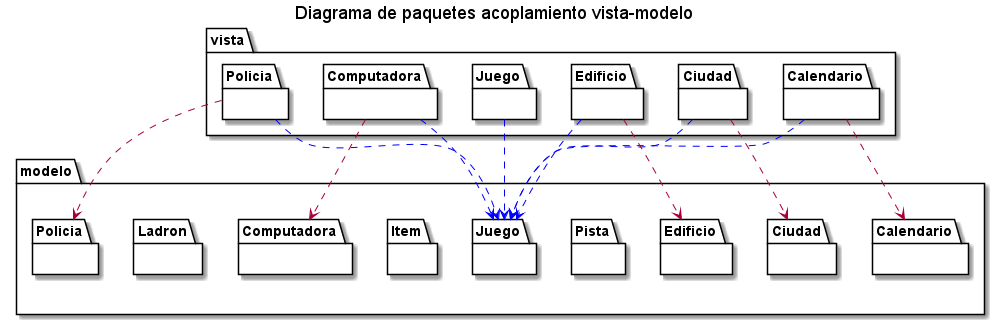

The diagram above was rendered by PlantUML. Its source (embedded in the PNG):
@startuml
title Diagrama de paquetes acoplamiento vista-modelo

package vista {
    package Calendario as VCalendario {}
    package Ciudad as VCiudad {}
    package Edificio as VEdificio {}
    package Computadora as VComputadora {}
    package Juego as VJuego {}
    package Policia as VPolicia {}
}

package modelo {
    package Calendario {}
    together {
        package Ciudad {}
        package Edificio {}
        package Pista {}
    }
    package Computadora {}
    package Item {}
    package Juego {}
    package Ladron {}
    package Policia {}
}

VCalendario .[#blue].> Juego
VCiudad .[#blue].> Juego
VEdificio .[#blue].> Juego
VComputadora .[#blue].> Juego
VJuego .[#blue].> Juego
VPolicia .[#blue].> Juego

VCalendario ..> Calendario
VCiudad ..> Ciudad
VComputadora ..> Computadora
VEdificio ..> Edificio
VPolicia ..> Policia

@enduml